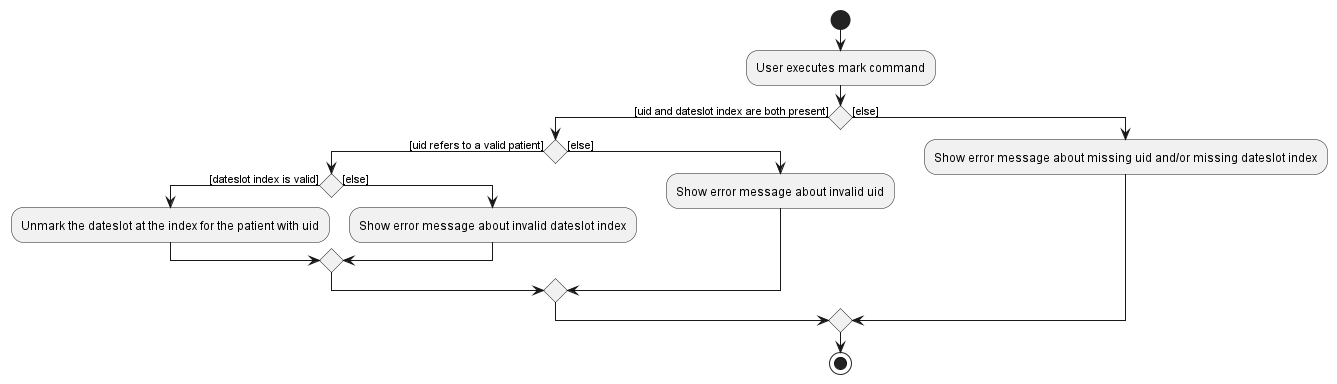

The diagram above was rendered by PlantUML. Its source (embedded in the PNG):
@startuml
!include style.puml

start
:User executes mark command;

if () then ([uid and dateslot index are both present])
    if () then ([uid refers to a valid patient])
        if () then ([dateslot index is valid])
            :Unmark the dateslot at the index for the patient with uid;
        else ([else])
            :Show error message about invalid dateslot index;
        endif
    else ([else])
        :Show error message about invalid uid;
    endif
else ([else])
    :Show error message about missing uid and/or missing dateslot index;
endif
stop
@enduml